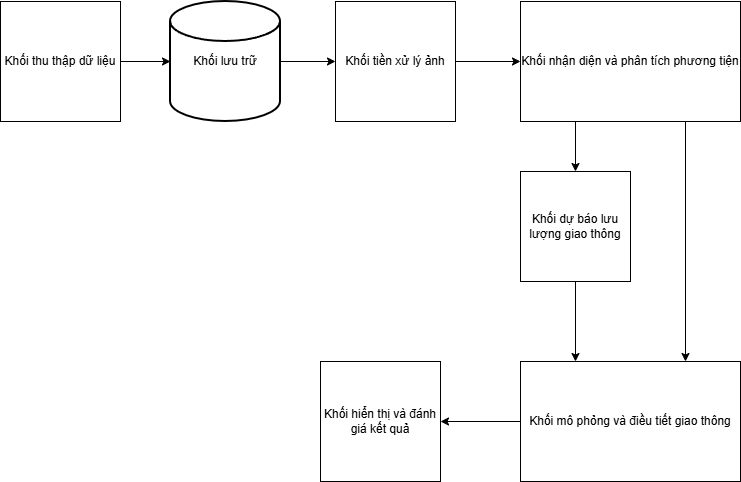

The diagram above was exported from draw.io. Its source (the exported page's mxGraphModel, read from the mxfile embedded in the PNG):
<mxGraphModel dx="1242" dy="745" grid="1" gridSize="10" guides="1" tooltips="1" connect="1" arrows="1" fold="1" page="1" pageScale="1" pageWidth="850" pageHeight="1100" math="0" shadow="0">
  <root>
    <mxCell id="0" />
    <mxCell id="1" parent="0" />
    <mxCell id="jllxOVSPBQGqBcFxtafm-2" value="Khối thu thập dữ liệu" style="whiteSpace=wrap;html=1;aspect=fixed;" vertex="1" parent="1">
      <mxGeometry x="30" y="80" width="120" height="120" as="geometry" />
    </mxCell>
    <mxCell id="jllxOVSPBQGqBcFxtafm-36" style="edgeStyle=orthogonalEdgeStyle;rounded=0;orthogonalLoop=1;jettySize=auto;html=1;entryX=0;entryY=0.5;entryDx=0;entryDy=0;" edge="1" parent="1" source="jllxOVSPBQGqBcFxtafm-3" target="jllxOVSPBQGqBcFxtafm-35">
      <mxGeometry relative="1" as="geometry" />
    </mxCell>
    <mxCell id="jllxOVSPBQGqBcFxtafm-3" value="Khối tiền xử lý ảnh" style="whiteSpace=wrap;html=1;aspect=fixed;" vertex="1" parent="1">
      <mxGeometry x="365" y="80" width="120" height="120" as="geometry" />
    </mxCell>
    <mxCell id="jllxOVSPBQGqBcFxtafm-43" style="edgeStyle=orthogonalEdgeStyle;rounded=0;orthogonalLoop=1;jettySize=auto;html=1;entryX=0.25;entryY=0;entryDx=0;entryDy=0;" edge="1" parent="1" source="jllxOVSPBQGqBcFxtafm-5" target="jllxOVSPBQGqBcFxtafm-31">
      <mxGeometry relative="1" as="geometry" />
    </mxCell>
    <mxCell id="jllxOVSPBQGqBcFxtafm-5" value="Khối dự báo lưu lượng giao thông" style="whiteSpace=wrap;html=1;aspect=fixed;" vertex="1" parent="1">
      <mxGeometry x="550" y="250" width="110" height="110" as="geometry" />
    </mxCell>
    <mxCell id="jllxOVSPBQGqBcFxtafm-7" value="Khối hiển thị và đánh giá kết quả" style="whiteSpace=wrap;html=1;aspect=fixed;" vertex="1" parent="1">
      <mxGeometry x="350" y="440" width="120" height="120" as="geometry" />
    </mxCell>
    <mxCell id="jllxOVSPBQGqBcFxtafm-33" style="edgeStyle=orthogonalEdgeStyle;rounded=0;orthogonalLoop=1;jettySize=auto;html=1;entryX=0;entryY=0.5;entryDx=0;entryDy=0;" edge="1" parent="1" source="jllxOVSPBQGqBcFxtafm-30" target="jllxOVSPBQGqBcFxtafm-3">
      <mxGeometry relative="1" as="geometry" />
    </mxCell>
    <mxCell id="jllxOVSPBQGqBcFxtafm-30" value="Khối lưu trữ" style="strokeWidth=2;html=1;shape=mxgraph.flowchart.database;whiteSpace=wrap;" vertex="1" parent="1">
      <mxGeometry x="200" y="80" width="110" height="120" as="geometry" />
    </mxCell>
    <mxCell id="jllxOVSPBQGqBcFxtafm-42" style="edgeStyle=orthogonalEdgeStyle;rounded=0;orthogonalLoop=1;jettySize=auto;html=1;entryX=1;entryY=0.5;entryDx=0;entryDy=0;" edge="1" parent="1" source="jllxOVSPBQGqBcFxtafm-31" target="jllxOVSPBQGqBcFxtafm-7">
      <mxGeometry relative="1" as="geometry" />
    </mxCell>
    <mxCell id="jllxOVSPBQGqBcFxtafm-31" value="Khối mô phỏng và điều tiết giao thông" style="rounded=0;whiteSpace=wrap;html=1;" vertex="1" parent="1">
      <mxGeometry x="550" y="440" width="220" height="120" as="geometry" />
    </mxCell>
    <mxCell id="jllxOVSPBQGqBcFxtafm-32" style="edgeStyle=orthogonalEdgeStyle;rounded=0;orthogonalLoop=1;jettySize=auto;html=1;entryX=0;entryY=0.5;entryDx=0;entryDy=0;entryPerimeter=0;" edge="1" parent="1" source="jllxOVSPBQGqBcFxtafm-2" target="jllxOVSPBQGqBcFxtafm-30">
      <mxGeometry relative="1" as="geometry" />
    </mxCell>
    <mxCell id="jllxOVSPBQGqBcFxtafm-39" style="edgeStyle=orthogonalEdgeStyle;rounded=0;orthogonalLoop=1;jettySize=auto;html=1;exitX=0.75;exitY=1;exitDx=0;exitDy=0;entryX=0.75;entryY=0;entryDx=0;entryDy=0;" edge="1" parent="1" source="jllxOVSPBQGqBcFxtafm-35" target="jllxOVSPBQGqBcFxtafm-31">
      <mxGeometry relative="1" as="geometry" />
    </mxCell>
    <mxCell id="jllxOVSPBQGqBcFxtafm-35" value="Khối nhận diện và phân tích phương tiện" style="rounded=0;whiteSpace=wrap;html=1;" vertex="1" parent="1">
      <mxGeometry x="550" y="80" width="220" height="120" as="geometry" />
    </mxCell>
    <mxCell id="jllxOVSPBQGqBcFxtafm-38" value="" style="endArrow=classic;html=1;rounded=0;exitX=0.25;exitY=1;exitDx=0;exitDy=0;entryX=0.5;entryY=0;entryDx=0;entryDy=0;" edge="1" parent="1" source="jllxOVSPBQGqBcFxtafm-35" target="jllxOVSPBQGqBcFxtafm-5">
      <mxGeometry width="50" height="50" relative="1" as="geometry">
        <mxPoint x="360" y="320" as="sourcePoint" />
        <mxPoint x="410" y="270" as="targetPoint" />
      </mxGeometry>
    </mxCell>
  </root>
</mxGraphModel>